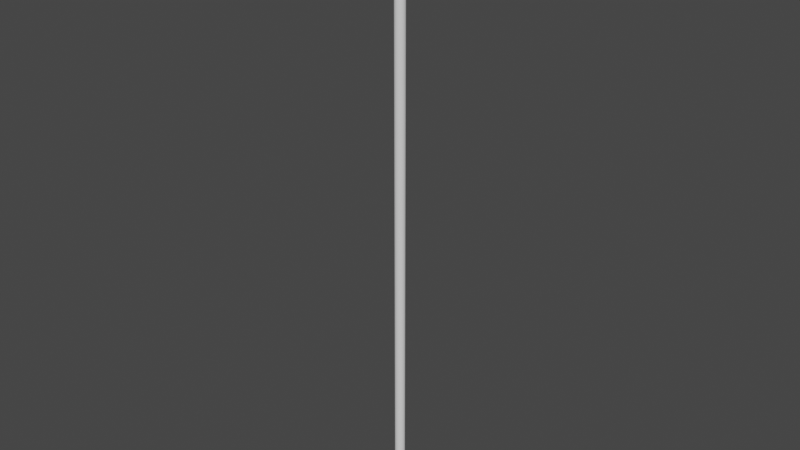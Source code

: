 # Source: pipe.blend  (saved by Blender 3.6.11; exported with 4.5.12 LTS)
import bpy
from mathutils import Matrix  # noqa: F401  (used for matrix-valued properties, if any)

bpy.ops.wm.read_factory_settings(use_empty=True)
scene = bpy.context.scene
scene.name = 'Scene'

# ---- collections
col_collection = bpy.data.collections.new('Collection'); scene.collection.children.link(col_collection)

# ---- node groups
ng_auto_smooth = bpy.data.node_groups.new('Auto Smooth', 'GeometryNodeTree')
_s = ng_auto_smooth.interface.new_socket(name='Geometry', in_out='OUTPUT', socket_type='NodeSocketGeometry')
_s = ng_auto_smooth.interface.new_socket(name='Geometry', in_out='INPUT', socket_type='NodeSocketGeometry')
_s = ng_auto_smooth.interface.new_socket(name='Angle', in_out='INPUT', socket_type='NodeSocketFloat')
_s.subtype = 'ANGLE'
_s.min_value = 0.0
_s.max_value = 3.142
ng_auto_smooth.is_modifier = True
_N = ng_auto_smooth.nodes; _L = ng_auto_smooth.links
n0 = _N.new('NodeGroupOutput'); n0.name = 'Group Output'; n0.location = (480, -100)
n1 = _N.new('NodeGroupInput'); n1.name = 'Group Input'; n1.location = (-420, -300)
n2 = _N.new('NodeGroupInput'); n2.name = 'Group Input.001'; n2.location = (-60, -100)
n3 = _N.new('GeometryNodeSetShadeSmooth'); n3.name = 'Set Shade Smooth'; n3.location = (120, -100)
n3.domain = 'EDGE'
n4 = _N.new('GeometryNodeSetShadeSmooth'); n4.name = 'Set Shade Smooth.001'; n4.location = (300, -100)
n5 = _N.new('GeometryNodeInputMeshEdgeAngle'); n5.name = 'Edge Angle'; n5.location = (-420, -220)
n6 = _N.new('GeometryNodeInputEdgeSmooth'); n6.name = 'Is Edge Smooth'; n6.location = (-60, -160)
n7 = _N.new('GeometryNodeInputShadeSmooth'); n7.name = 'Is Face Smooth'; n7.location = (-240, -340)
n8 = _N.new('FunctionNodeBooleanMath'); n8.name = 'Boolean Math'; n8.location = (-60, -220)
n9 = _N.new('FunctionNodeCompare'); n9.name = 'Compare'; n9.location = (-240, -180)
n9.operation = 'LESS_EQUAL'
_L.new(n5.outputs[0], n9.inputs[0])
_L.new(n4.outputs[0], n0.inputs[0])
_L.new(n1.outputs[1], n9.inputs[1])
_L.new(n9.outputs[0], n8.inputs[0])
_L.new(n7.outputs[0], n8.inputs[1])
_L.new(n2.outputs[0], n3.inputs[0])
_L.new(n6.outputs[0], n3.inputs[1])
_L.new(n3.outputs[0], n4.inputs[0])
_L.new(n8.outputs[0], n3.inputs[2])
n0.is_active_output = True

# ---- world
world_world = bpy.data.worlds.new('World'); scene.world = world_world
world_world.use_nodes = True; world_world.node_tree.nodes.clear()
_N = world_world.node_tree.nodes; _L = world_world.node_tree.links
n0 = _N.new('ShaderNodeOutputWorld'); n0.name = 'World Output'; n0.location = (300, 300)
n1 = _N.new('ShaderNodeBackground'); n1.name = 'Background'; n1.location = (10, 300)
n1.inputs[0].default_value = (0.05088, 0.05088, 0.05088, 1.0)
_L.new(n1.outputs[0], n0.inputs[0])
n0.is_active_output = True
world_world.color = (0.05088, 0.05088, 0.05088)
world_world.use_sun_shadow = False
world_world.sun_shadow_jitter_overblur = 0.0

# ---- meshes
me_pipe = bpy.data.meshes.new('Pipe')
me_pipe.from_pydata([(0.0, 0.0, -122.5), (4.722e-09, 1.217, -0.5), (0.0, 1.0, -122.5), (0.0, 1.0, -0.5), (0.3827, 0.9239, -122.5), (0.3827, 0.9239, -0.5), (0.7071, 0.7071, -122.5), (0.7071, 0.7071, -0.5), (0.9239, 0.3827, -122.5), (0.9239, 0.3827, -0.5), (1.0, 0.0, -122.5), (1.0, 0.0, -0.5), (0.9239, -0.3827, -122.5), (0.9239, -0.3827, -0.5), (0.7071, -0.7071, -122.5), (0.7071, -0.7071, -0.5), (0.3827, -0.9239, -122.5), (0.3827, -0.9239, -0.5), (0.0, -1.0, -122.5), (0.0, -1.0, -0.5), (-0.3827, -0.9239, -122.5), (-0.3827, -0.9239, -0.5), (-0.7071, -0.7071, -122.5), (-0.7071, -0.7071, -0.5), (-0.9239, -0.3827, -122.5), (-0.9239, -0.3827, -0.5), (-1.0, 0.0, -122.5), (-1.0, 0.0, -0.5), (-0.9239, 0.3827, -122.5), (-0.9239, 0.3827, -0.5), (-0.7071, 0.7071, -122.5), (-0.7071, 0.7071, -0.5), (-0.3827, 0.9239, -122.5), (-0.3827, 0.9239, -0.5), (0.4657, 1.124, -0.5), (0.8605, 0.8605, -0.5), (1.124, 0.4657, -0.5), (1.217, 2.797e-09, -0.5), (1.124, -0.4657, -0.5), (0.8605, -0.8605, -0.5), (0.4657, -1.124, -0.5), (4.722e-09, -1.217, -0.5), (-0.4657, -1.124, -0.5), (-0.8605, -0.8605, -0.5), (-1.124, -0.4657, -0.5), (-1.217, 2.797e-09, -0.5), (-1.124, 0.4657, -0.5), (-0.8605, 0.8605, -0.5), (-0.4657, 1.124, -0.5), (4.722e-09, 1.217, 0.0), (0.4657, 1.124, 0.0), (0.8605, 0.8605, 0.0), (1.124, 0.4657, 0.0), (1.217, 2.797e-09, 0.0), (1.124, -0.4657, 0.0), (0.8605, -0.8605, 0.0), (0.4657, -1.124, 0.0), (4.722e-09, -1.217, 0.0), (-0.4657, -1.124, 0.0), (-0.8605, -0.8605, 0.0), (-1.124, -0.4657, 0.0), (-1.217, 2.797e-09, 0.0), (-1.124, 0.4657, 0.0), (-0.8605, 0.8605, 0.0), (-0.4657, 1.124, 0.0), (1.694e-09, 0.772, 0.0), (0.2954, 0.7132, 0.0), (0.5459, 0.5459, 0.0), (0.7132, 0.2954, 0.0), (0.772, 1.061e-09, 0.0), (0.7132, -0.2954, 0.0), (0.5459, -0.5459, 0.0), (0.2954, -0.7132, 0.0), (1.694e-09, -0.772, 0.0), (-0.2954, -0.7132, 0.0), (-0.5459, -0.5459, 0.0), (-0.7132, -0.2954, 0.0), (-0.772, 1.061e-09, 0.0), (-0.7132, 0.2954, 0.0), (-0.5459, 0.5459, 0.0), (-0.2954, 0.7132, 0.0), (1.694e-09, 0.772, -0.5031), (0.2954, 0.7132, -0.5031), (0.5459, 0.5459, -0.5031), (0.7132, 0.2954, -0.5031), (0.772, 1.061e-09, -0.5031), (0.7132, -0.2954, -0.5031), (0.5459, -0.5459, -0.5031), (0.2954, -0.7132, -0.5031), (1.694e-09, -0.772, -0.5031), (-0.2954, -0.7132, -0.5031), (-0.5459, -0.5459, -0.5031), (-0.7132, -0.2954, -0.5031), (-0.772, 1.061e-09, -0.5031), (-0.7132, 0.2954, -0.5031), (-0.5459, 0.5459, -0.5031), (-0.2954, 0.7132, -0.5031), (0.0, -1.397e-09, -0.5031)], [], [(0, 2, 4), (23, 21, 42, 43), (2, 3, 5, 4), (0, 4, 6), (17, 15, 39, 40), (4, 5, 7, 6), (0, 6, 8), (11, 9, 36, 37), (6, 7, 9, 8), (0, 8, 10), (5, 3, 1, 34), (8, 9, 11, 10), (0, 10, 12), (3, 33, 48, 1), (10, 11, 13, 12), (0, 12, 14), (31, 29, 46, 47), (12, 13, 15, 14), (0, 14, 16), (25, 23, 43, 44), (14, 15, 17, 16), (0, 16, 18), (19, 17, 40, 41), (16, 17, 19, 18), (0, 18, 20), (13, 11, 37, 38), (18, 19, 21, 20), (0, 20, 22), (7, 5, 34, 35), (20, 21, 23, 22), (0, 22, 24), (33, 31, 47, 48), (22, 23, 25, 24), (0, 24, 26), (27, 25, 44, 45), (24, 25, 27, 26), (0, 26, 28), (21, 19, 41, 42), (26, 27, 29, 28), (0, 28, 30), (15, 13, 38, 39), (28, 29, 31, 30), (0, 30, 32), (9, 7, 35, 36), (30, 31, 33, 32), (0, 32, 2), (29, 27, 45, 46), (32, 33, 3, 2), (46, 45, 61, 62), (43, 42, 58, 59), (40, 39, 55, 56), (37, 36, 52, 53), (34, 1, 49, 50), (47, 46, 62, 63), (44, 43, 59, 60), (1, 48, 64, 49), (41, 40, 56, 57), (38, 37, 53, 54), (35, 34, 50, 51), (48, 47, 63, 64), (45, 44, 60, 61), (42, 41, 57, 58), (39, 38, 54, 55), (36, 35, 51, 52), (50, 49, 65, 66), (57, 56, 72, 73), (64, 63, 79, 80), (56, 55, 71, 72), (63, 62, 78, 79), (55, 54, 70, 71), (62, 61, 77, 78), (54, 53, 69, 70), (61, 60, 76, 77), (53, 52, 68, 69), (60, 59, 75, 76), (52, 51, 67, 68), (59, 58, 74, 75), (51, 50, 66, 67), (58, 57, 73, 74), (49, 64, 80, 65), (67, 66, 82, 83), (74, 73, 89, 90), (65, 80, 96, 81), (66, 65, 81, 82), (73, 72, 88, 89), (80, 79, 95, 96), (72, 71, 87, 88), (79, 78, 94, 95), (71, 70, 86, 87), (78, 77, 93, 94), (70, 69, 85, 86), (77, 76, 92, 93), (69, 68, 84, 85), (76, 75, 91, 92), (68, 67, 83, 84), (75, 74, 90, 91), (93, 92, 97), (85, 84, 97), (92, 91, 97), (84, 83, 97), (91, 90, 97), (83, 82, 97), (90, 89, 97), (81, 96, 97), (82, 81, 97), (89, 88, 97), (96, 95, 97), (88, 87, 97), (95, 94, 97), (87, 86, 97), (94, 93, 97), (86, 85, 97)])
me_pipe.polygons.foreach_set('use_smooth', [True] * 112)
_k = set([(1, 34), (1, 48), (2, 4), (2, 32), (3, 5), (3, 33), (4, 6), (5, 7), (6, 8), (7, 9), (8, 10), (9, 11), (10, 12), (11, 13), (12, 14), (13, 15), (14, 16), (15, 17), (16, 18), (17, 19), (18, 20), (19, 21), (20, 22), (21, 23), (22, 24), (23, 25), (24, 26), (25, 27), (26, 28), (27, 29), (28, 30), (29, 31), (30, 32), (31, 33), (34, 35), (35, 36), (36, 37), (37, 38), (38, 39), (39, 40), (40, 41), (41, 42), (42, 43), (43, 44), (44, 45), (45, 46), (46, 47), (47, 48), (49, 50), (49, 64), (50, 51), (51, 52), (52, 53), (53, 54), (54, 55), (55, 56), (56, 57), (57, 58), (58, 59), (59, 60), (60, 61), (61, 62), (62, 63), (63, 64), (65, 66), (65, 80), (66, 67), (67, 68), (68, 69), (69, 70), (70, 71), (71, 72), (72, 73), (73, 74), (74, 75), (75, 76), (76, 77), (77, 78), (78, 79), (79, 80), (81, 82), (81, 96), (82, 83), (83, 84), (84, 85), (85, 86), (86, 87), (87, 88), (88, 89), (89, 90), (90, 91), (91, 92), (92, 93), (93, 94), (94, 95), (95, 96)])
me_pipe.attributes.new('sharp_edge', 'BOOLEAN', 'EDGE').data.foreach_set('value', [ (min(e.vertices), max(e.vertices)) in _k for e in me_pipe.edges])
_uv = me_pipe.uv_layers.new(name='UVMap')
_uv.uv.foreach_set('vector', [0.75, 0.25, 0.75, 0.49, 0.8418, 0.4717, 0.375, 1.0, 0.4375, 1.0, 0.4375, 1.0, 0.375, 1.0, 1.0, 0.5, 1.0, 1.0, 0.9375, 1.0, 0.9375, 0.5, 0.75, 0.25, 0.8418, 0.4717, 0.9197, 0.4197, 0.5625, 1.0, 0.625, 1.0, 0.625, 1.0, 0.5625, 1.0, 0.9375, 0.5, 0.9375, 1.0, 0.875, 1.0, 0.875, 0.5, 0.75, 0.25, 0.9197, 0.4197, 0.9717, 0.3418, 0.75, 1.0, 0.8125, 1.0, 0.8125, 1.0, 0.75, 1.0, 0.875, 0.5, 0.875, 1.0, 0.8125, 1.0, 0.8125, 0.5, 0.75, 0.25, 0.9717, 0.3418, 0.99, 0.25, 0.9375, 1.0, 1.0, 1.0, 1.0, 1.0, 0.9375, 1.0, 0.8125, 0.5, 0.8125, 1.0, 0.75, 1.0, 0.75, 0.5, 0.75, 0.25, 0.99, 0.25, 0.9717, 0.1582, 0.0, 1.0, 0.0625, 1.0, 0.0625, 1.0, 0.0, 1.0, 0.75, 0.5, 0.75, 1.0, 0.6875, 1.0, 0.6875, 0.5, 0.75, 0.25, 0.9717, 0.1582, 0.9197, 0.08029, 0.125, 1.0, 0.1875, 1.0, 0.1875, 1.0, 0.125, 1.0, 0.6875, 0.5, 0.6875, 1.0, 0.625, 1.0, 0.625, 0.5, 0.75, 0.25, 0.9197, 0.08029, 0.8418, 0.02827, 0.3125, 1.0, 0.375, 1.0, 0.375, 1.0, 0.3125, 1.0, 0.625, 0.5, 0.625, 1.0, 0.5625, 1.0, 0.5625, 0.5, 0.75, 0.25, 0.8418, 0.02827, 0.75, 0.01, 0.5, 1.0, 0.5625, 1.0, 0.5625, 1.0, 0.5, 1.0, 0.5625, 0.5, 0.5625, 1.0, 0.5, 1.0, 0.5, 0.5, 0.75, 0.25, 0.75, 0.01, 0.6582, 0.02827, 0.6875, 1.0, 0.75, 1.0, 0.75, 1.0, 0.6875, 1.0, 0.5, 0.5, 0.5, 1.0, 0.4375, 1.0, 0.4375, 0.5, 0.75, 0.25, 0.6582, 0.02827, 0.5803, 0.08029, 0.875, 1.0, 0.9375, 1.0, 0.9375, 1.0, 0.875, 1.0, 0.4375, 0.5, 0.4375, 1.0, 0.375, 1.0, 0.375, 0.5, 0.75, 0.25, 0.5803, 0.08029, 0.5283, 0.1582, 0.0625, 1.0, 0.125, 1.0, 0.125, 1.0, 0.0625, 1.0, 0.375, 0.5, 0.375, 1.0, 0.3125, 1.0, 0.3125, 0.5, 0.75, 0.25, 0.5283, 0.1582, 0.51, 0.25, 0.25, 1.0, 0.3125, 1.0, 0.3125, 1.0, 0.25, 1.0, 0.3125, 0.5, 0.3125, 1.0, 0.25, 1.0, 0.25, 0.5, 0.75, 0.25, 0.51, 0.25, 0.5283, 0.3418, 0.4375, 1.0, 0.5, 1.0, 0.5, 1.0, 0.4375, 1.0, 0.25, 0.5, 0.25, 1.0, 0.1875, 1.0, 0.1875, 0.5, 0.75, 0.25, 0.5283, 0.3418, 0.5803, 0.4197, 0.625, 1.0, 0.6875, 1.0, 0.6875, 1.0, 0.625, 1.0, 0.1875, 0.5, 0.1875, 1.0, 0.125, 1.0, 0.125, 0.5, 0.75, 0.25, 0.5803, 0.4197, 0.6582, 0.4717, 0.8125, 1.0, 0.875, 1.0, 0.875, 1.0, 0.8125, 1.0, 0.125, 0.5, 0.125, 1.0, 0.0625, 1.0, 0.0625, 0.5, 0.75, 0.25, 0.6582, 0.4717, 0.75, 0.49, 0.1875, 1.0, 0.25, 1.0, 0.25, 1.0, 0.1875, 1.0, 0.0625, 0.5, 0.0625, 1.0, 0.0, 1.0, 0.0, 0.5, 0.1875, 1.0, 0.25, 1.0, 0.25, 1.0, 0.1875, 1.0, 0.375, 1.0, 0.4375, 1.0, 0.4375, 1.0, 0.375, 1.0, 0.5625, 1.0, 0.625, 1.0, 0.625, 1.0, 0.5625, 1.0, 0.75, 1.0, 0.8125, 1.0, 0.8125, 1.0, 0.75, 1.0, 0.9375, 1.0, 1.0, 1.0, 1.0, 1.0, 0.9375, 1.0, 0.125, 1.0, 0.1875, 1.0, 0.1875, 1.0, 0.125, 1.0, 0.3125, 1.0, 0.375, 1.0, 0.375, 1.0, 0.3125, 1.0, 0.0, 1.0, 0.0625, 1.0, 0.0625, 1.0, 0.0, 1.0, 0.5, 1.0, 0.5625, 1.0, 0.5625, 1.0, 0.5, 1.0, 0.6875, 1.0, 0.75, 1.0, 0.75, 1.0, 0.6875, 1.0, 0.875, 1.0, 0.9375, 1.0, 0.9375, 1.0, 0.875, 1.0, 0.0625, 1.0, 0.125, 1.0, 0.125, 1.0, 0.0625, 1.0, 0.25, 1.0, 0.3125, 1.0, 0.3125, 1.0, 0.25, 1.0, 0.4375, 1.0, 0.5, 1.0, 0.5, 1.0, 0.4375, 1.0, 0.625, 1.0, 0.6875, 1.0, 0.6875, 1.0, 0.625, 1.0, 0.8125, 1.0, 0.875, 1.0, 0.875, 1.0, 0.8125, 1.0, 0.9375, 1.0, 1.0, 1.0, 1.0, 1.0, 0.9375, 1.0, 0.5, 1.0, 0.5625, 1.0, 0.5625, 1.0, 0.5, 1.0, 0.0625, 1.0, 0.125, 1.0, 0.125, 1.0, 0.0625, 1.0, 0.5625, 1.0, 0.625, 1.0, 0.625, 1.0, 0.5625, 1.0, 0.125, 1.0, 0.1875, 1.0, 0.1875, 1.0, 0.125, 1.0, 0.625, 1.0, 0.6875, 1.0, 0.6875, 1.0, 0.625, 1.0, 0.1875, 1.0, 0.25, 1.0, 0.25, 1.0, 0.1875, 1.0, 0.6875, 1.0, 0.75, 1.0, 0.75, 1.0, 0.6875, 1.0, 0.25, 1.0, 0.3125, 1.0, 0.3125, 1.0, 0.25, 1.0, 0.75, 1.0, 0.8125, 1.0, 0.8125, 1.0, 0.75, 1.0, 0.3125, 1.0, 0.375, 1.0, 0.375, 1.0, 0.3125, 1.0, 0.8125, 1.0, 0.875, 1.0, 0.875, 1.0, 0.8125, 1.0, 0.375, 1.0, 0.4375, 1.0, 0.4375, 1.0, 0.375, 1.0, 0.875, 1.0, 0.9375, 1.0, 0.9375, 1.0, 0.875, 1.0, 0.4375, 1.0, 0.5, 1.0, 0.5, 1.0, 0.4375, 1.0, 0.0, 1.0, 0.0625, 1.0, 0.0625, 1.0, 0.0, 1.0, 0.875, 1.0, 0.9375, 1.0, 0.9375, 1.0, 0.875, 1.0, 0.4375, 1.0, 0.5, 1.0, 0.5, 1.0, 0.4375, 1.0, 0.0, 1.0, 0.0625, 1.0, 0.0625, 1.0, 0.0, 1.0, 0.9375, 1.0, 1.0, 1.0, 1.0, 1.0, 0.9375, 1.0, 0.5, 1.0, 0.5625, 1.0, 0.5625, 1.0, 0.5, 1.0, 0.0625, 1.0, 0.125, 1.0, 0.125, 1.0, 0.0625, 1.0, 0.5625, 1.0, 0.625, 1.0, 0.625, 1.0, 0.5625, 1.0, 0.125, 1.0, 0.1875, 1.0, 0.1875, 1.0, 0.125, 1.0, 0.625, 1.0, 0.6875, 1.0, 0.6875, 1.0, 0.625, 1.0, 0.1875, 1.0, 0.25, 1.0, 0.25, 1.0, 0.1875, 1.0, 0.6875, 1.0, 0.75, 1.0, 0.75, 1.0, 0.6875, 1.0, 0.25, 1.0, 0.3125, 1.0, 0.3125, 1.0, 0.25, 1.0, 0.75, 1.0, 0.8125, 1.0, 0.8125, 1.0, 0.75, 1.0, 0.3125, 1.0, 0.375, 1.0, 0.375, 1.0, 0.3125, 1.0, 0.8125, 1.0, 0.875, 1.0, 0.875, 1.0, 0.8125, 1.0, 0.375, 1.0, 0.4375, 1.0, 0.4375, 1.0, 0.375, 1.0, 0.25, 1.0, 0.3125, 1.0, 0.25, 1.0, 0.75, 1.0, 0.8125, 1.0, 0.75, 1.0, 0.3125, 1.0, 0.375, 1.0, 0.3125, 1.0, 0.8125, 1.0, 0.875, 1.0, 0.8125, 1.0, 0.375, 1.0, 0.4375, 1.0, 0.375, 1.0, 0.875, 1.0, 0.9375, 1.0, 0.875, 1.0, 0.4375, 1.0, 0.5, 1.0, 0.4375, 1.0, 0.0, 1.0, 0.0625, 1.0, 0.0, 1.0, 0.9375, 1.0, 1.0, 1.0, 0.9375, 1.0, 0.5, 1.0, 0.5625, 1.0, 0.5, 1.0, 0.0625, 1.0, 0.125, 1.0, 0.0625, 1.0, 0.5625, 1.0, 0.625, 1.0, 0.5625, 1.0, 0.125, 1.0, 0.1875, 1.0, 0.125, 1.0, 0.625, 1.0, 0.6875, 1.0, 0.625, 1.0, 0.1875, 1.0, 0.25, 1.0, 0.1875, 1.0, 0.6875, 1.0, 0.75, 1.0, 0.6875, 1.0])
me_pipe.update()

# ---- objects
ob_pipe = bpy.data.objects.new('Pipe', me_pipe)

# ---- transforms, parenting, visibility, modifiers, constraints
ob_pipe.location = (0.0, 0.0, 0.0)
_m = ob_pipe.modifiers.new('Auto Smooth', 'NODES')
_m.node_group = ng_auto_smooth
_gi = [s.identifier for s in ng_auto_smooth.interface.items_tree if s.item_type == 'SOCKET' and s.in_out == 'INPUT']
_m[_gi[1]] = 1.047  # Angle

# ---- collection membership
col_collection.objects.link(ob_pipe)

# ---- scene / render settings (as saved in the file)
scene.frame_start = 1; scene.frame_end = 250; scene.frame_set(1)
scene.render.engine = 'BLENDER_EEVEE_NEXT'
scene.cycles.sampling_pattern = 'TABULATED_SOBOL'
scene.view_settings.view_transform = 'Filmic'
bpy.context.view_layer.update()

# ---- added for rendering (the .blend has no active camera and no usable light): camera, sun
cam_auto = bpy.data.cameras.new('AutoCamera')
cam_auto.lens = 50.0
cam_auto.sensor_width = 36.0
cam_auto.clip_end = 1989.89
ob_auto_camera = bpy.data.objects.new('AutoCamera', cam_auto)
scene.collection.objects.link(ob_auto_camera)
ob_auto_camera.location = (113.385, -136.062, 29.4578)
ob_auto_camera.rotation_euler = (1.09748, -7.21219e-08, 0.694738)
scene.camera = ob_auto_camera
light_auto_sun = bpy.data.lights.new('AutoSun', 'SUN')
light_auto_sun.energy = 3.0
light_auto_sun.angle = 0.0523599
ob_auto_sun = bpy.data.objects.new('AutoSun', light_auto_sun)
scene.collection.objects.link(ob_auto_sun)
ob_auto_sun.rotation_euler = (0.872665, 0.174533, 0.523599)
bpy.context.view_layer.update()
